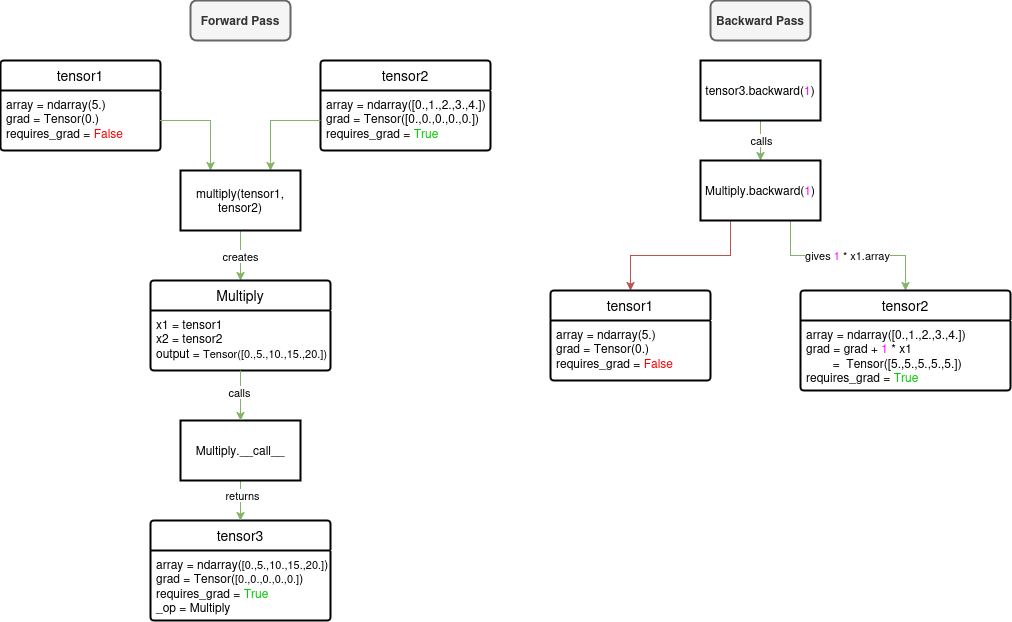

The diagram above was exported from draw.io. Its source (the exported page's mxGraphModel, read from the mxfile embedded in the PNG):
<mxGraphModel dx="753" dy="933" grid="1" gridSize="10" guides="1" tooltips="1" connect="1" arrows="1" fold="1" page="1" pageScale="1" pageWidth="850" pageHeight="1100" math="0" shadow="0">
  <root>
    <mxCell id="0" />
    <mxCell id="1" parent="0" />
    <mxCell id="CW3b4A1T3PRm6DBD6MnX-1" value="tensor1" style="swimlane;childLayout=stackLayout;horizontal=1;startSize=30;horizontalStack=0;rounded=1;fontSize=14;fontStyle=0;strokeWidth=2;resizeParent=0;resizeLast=1;shadow=0;dashed=0;align=center;arcSize=4;whiteSpace=wrap;html=1;" vertex="1" parent="1">
      <mxGeometry x="120" y="100" width="160" height="90" as="geometry">
        <mxRectangle x="160" y="170" width="80" height="50" as="alternateBounds" />
      </mxGeometry>
    </mxCell>
    <mxCell id="CW3b4A1T3PRm6DBD6MnX-2" value="array = ndarray(5.)&lt;div&gt;grad = Tensor(0.)&lt;br&gt;requires_grad =&amp;nbsp;&lt;font style=&quot;color: rgb(255, 0, 0);&quot;&gt;False&lt;/font&gt;&lt;div&gt;&lt;br&gt;&lt;/div&gt;&lt;/div&gt;" style="align=left;strokeColor=none;fillColor=none;spacingLeft=4;fontSize=12;verticalAlign=top;resizable=0;rotatable=0;part=1;html=1;" vertex="1" parent="CW3b4A1T3PRm6DBD6MnX-1">
      <mxGeometry y="30" width="160" height="60" as="geometry" />
    </mxCell>
    <mxCell id="CW3b4A1T3PRm6DBD6MnX-3" value="tensor2" style="swimlane;childLayout=stackLayout;horizontal=1;startSize=30;horizontalStack=0;rounded=1;fontSize=14;fontStyle=0;strokeWidth=2;resizeParent=0;resizeLast=1;shadow=0;dashed=0;align=center;arcSize=4;whiteSpace=wrap;html=1;" vertex="1" parent="1">
      <mxGeometry x="440" y="100" width="170" height="90" as="geometry">
        <mxRectangle x="160" y="170" width="80" height="50" as="alternateBounds" />
      </mxGeometry>
    </mxCell>
    <mxCell id="CW3b4A1T3PRm6DBD6MnX-4" value="array = ndarray([0.,1.,2.,3.,4.])&lt;div&gt;grad = Tensor([0.,0.,0.,0.,0.])&lt;br&gt;requires_grad =&amp;nbsp;&lt;font style=&quot;color: rgb(0, 204, 0);&quot;&gt;True&lt;/font&gt;&lt;br&gt;&lt;br&gt;&lt;/div&gt;" style="align=left;strokeColor=none;fillColor=none;spacingLeft=4;fontSize=12;verticalAlign=top;resizable=0;rotatable=0;part=1;html=1;" vertex="1" parent="CW3b4A1T3PRm6DBD6MnX-3">
      <mxGeometry y="30" width="170" height="60" as="geometry" />
    </mxCell>
    <mxCell id="CW3b4A1T3PRm6DBD6MnX-5" style="edgeStyle=orthogonalEdgeStyle;rounded=0;orthogonalLoop=1;jettySize=auto;html=1;fillColor=#d5e8d4;strokeColor=#82b366;entryX=0.25;entryY=0;entryDx=0;entryDy=0;" edge="1" parent="1" source="CW3b4A1T3PRm6DBD6MnX-2" target="CW3b4A1T3PRm6DBD6MnX-12">
      <mxGeometry relative="1" as="geometry">
        <mxPoint x="310" y="240" as="targetPoint" />
      </mxGeometry>
    </mxCell>
    <mxCell id="CW3b4A1T3PRm6DBD6MnX-6" style="edgeStyle=orthogonalEdgeStyle;rounded=0;orthogonalLoop=1;jettySize=auto;html=1;entryX=0.75;entryY=0;entryDx=0;entryDy=0;fillColor=#d5e8d4;strokeColor=#82b366;" edge="1" parent="1" source="CW3b4A1T3PRm6DBD6MnX-4" target="CW3b4A1T3PRm6DBD6MnX-12">
      <mxGeometry relative="1" as="geometry">
        <mxPoint x="410" y="240" as="targetPoint" />
      </mxGeometry>
    </mxCell>
    <mxCell id="CW3b4A1T3PRm6DBD6MnX-7" value="&lt;b&gt;Forward Pass&lt;/b&gt;" style="text;html=1;align=center;verticalAlign=middle;whiteSpace=wrap;rounded=1;strokeColor=#666666;strokeWidth=2;perimeterSpacing=6;fillColor=#f5f5f5;fontColor=#333333;" vertex="1" parent="1">
      <mxGeometry x="310" y="40" width="100" height="40" as="geometry" />
    </mxCell>
    <mxCell id="CW3b4A1T3PRm6DBD6MnX-8" value="&lt;b&gt;Backward Pass&lt;/b&gt;" style="text;html=1;align=center;verticalAlign=middle;whiteSpace=wrap;rounded=1;strokeColor=#666666;strokeWidth=2;perimeterSpacing=6;fillColor=#f5f5f5;fontColor=#333333;" vertex="1" parent="1">
      <mxGeometry x="830" y="40" width="100" height="40" as="geometry" />
    </mxCell>
    <mxCell id="CW3b4A1T3PRm6DBD6MnX-9" value="tensor3" style="swimlane;childLayout=stackLayout;horizontal=1;startSize=30;horizontalStack=0;rounded=1;fontSize=14;fontStyle=0;strokeWidth=2;resizeParent=0;resizeLast=1;shadow=0;dashed=0;align=center;arcSize=4;whiteSpace=wrap;html=1;" vertex="1" parent="1">
      <mxGeometry x="270" y="560" width="180" height="100" as="geometry">
        <mxRectangle x="160" y="170" width="80" height="50" as="alternateBounds" />
      </mxGeometry>
    </mxCell>
    <mxCell id="CW3b4A1T3PRm6DBD6MnX-10" value="array = ndarray(&lt;span style=&quot;font-size: 11px;&quot;&gt;[0.,5.,10.,15.,20.]&lt;/span&gt;)&lt;br&gt;grad = Tensor(&lt;span style=&quot;font-size: 11px;&quot;&gt;[0.,0.,0.,0.,0.]&lt;/span&gt;)&lt;div&gt;requires_grad =&amp;nbsp;&lt;font style=&quot;color: rgb(0, 204, 0);&quot;&gt;True&lt;/font&gt;&lt;br&gt;&lt;/div&gt;&lt;div&gt;&lt;font style=&quot;color: rgb(0, 0, 0);&quot;&gt;_op = Multiply&lt;/font&gt;&lt;/div&gt;" style="align=left;strokeColor=none;fillColor=none;spacingLeft=4;fontSize=12;verticalAlign=top;resizable=0;rotatable=0;part=1;html=1;" vertex="1" parent="CW3b4A1T3PRm6DBD6MnX-9">
      <mxGeometry y="30" width="180" height="70" as="geometry" />
    </mxCell>
    <mxCell id="CW3b4A1T3PRm6DBD6MnX-11" value="creates" style="edgeStyle=orthogonalEdgeStyle;rounded=0;orthogonalLoop=1;jettySize=auto;html=1;entryX=0.5;entryY=0;entryDx=0;entryDy=0;fillColor=#d5e8d4;strokeColor=#82b366;" edge="1" parent="1" source="CW3b4A1T3PRm6DBD6MnX-12" target="CW3b4A1T3PRm6DBD6MnX-13">
      <mxGeometry x="0.0222" relative="1" as="geometry">
        <mxPoint as="offset" />
      </mxGeometry>
    </mxCell>
    <mxCell id="CW3b4A1T3PRm6DBD6MnX-12" value="multiply(tensor1, tensor2)" style="rounded=0;whiteSpace=wrap;html=1;strokeWidth=2;" vertex="1" parent="1">
      <mxGeometry x="300" y="210" width="120" height="60" as="geometry" />
    </mxCell>
    <mxCell id="CW3b4A1T3PRm6DBD6MnX-13" value="Multiply" style="swimlane;childLayout=stackLayout;horizontal=1;startSize=30;horizontalStack=0;rounded=1;fontSize=14;fontStyle=0;strokeWidth=2;resizeParent=0;resizeLast=1;shadow=0;dashed=0;align=center;arcSize=4;whiteSpace=wrap;html=1;" vertex="1" parent="1">
      <mxGeometry x="270" y="320" width="180" height="90" as="geometry">
        <mxRectangle x="160" y="170" width="80" height="50" as="alternateBounds" />
      </mxGeometry>
    </mxCell>
    <mxCell id="CW3b4A1T3PRm6DBD6MnX-14" value="&lt;div&gt;&lt;div&gt;x1 = tensor1&lt;/div&gt;&lt;/div&gt;&lt;div&gt;x2 = tensor2&lt;/div&gt;&lt;div&gt;output =&amp;nbsp;&lt;span style=&quot;font-size: 11px; background-color: transparent; color: light-dark(rgb(0, 0, 0), rgb(255, 255, 255));&quot;&gt;Tensor([0.,5.,10.,15.,20.])&lt;/span&gt;&lt;/div&gt;&lt;div&gt;&lt;span style=&quot;font-size: 11px; background-color: transparent; color: light-dark(rgb(0, 0, 0), rgb(255, 255, 255));&quot;&gt;&lt;br&gt;&lt;/span&gt;&lt;/div&gt;" style="align=left;strokeColor=none;fillColor=none;spacingLeft=4;fontSize=12;verticalAlign=top;resizable=0;rotatable=0;part=1;html=1;" vertex="1" parent="CW3b4A1T3PRm6DBD6MnX-13">
      <mxGeometry y="30" width="180" height="60" as="geometry" />
    </mxCell>
    <mxCell id="CW3b4A1T3PRm6DBD6MnX-15" style="edgeStyle=orthogonalEdgeStyle;rounded=0;orthogonalLoop=1;jettySize=auto;html=1;fillColor=#d5e8d4;strokeColor=#82b366;" edge="1" parent="1" source="CW3b4A1T3PRm6DBD6MnX-17">
      <mxGeometry relative="1" as="geometry">
        <mxPoint x="360" y="560" as="targetPoint" />
      </mxGeometry>
    </mxCell>
    <mxCell id="CW3b4A1T3PRm6DBD6MnX-16" value="returns" style="edgeLabel;html=1;align=center;verticalAlign=middle;resizable=0;points=[];" vertex="1" connectable="0" parent="CW3b4A1T3PRm6DBD6MnX-15">
      <mxGeometry x="-0.2676" y="2" relative="1" as="geometry">
        <mxPoint as="offset" />
      </mxGeometry>
    </mxCell>
    <mxCell id="CW3b4A1T3PRm6DBD6MnX-17" value="Multiply.__call__" style="rounded=0;whiteSpace=wrap;html=1;strokeWidth=2;" vertex="1" parent="1">
      <mxGeometry x="300" y="460" width="120" height="60" as="geometry" />
    </mxCell>
    <mxCell id="CW3b4A1T3PRm6DBD6MnX-18" style="edgeStyle=orthogonalEdgeStyle;rounded=0;orthogonalLoop=1;jettySize=auto;html=1;entryX=0.5;entryY=0;entryDx=0;entryDy=0;fillColor=#d5e8d4;strokeColor=#82b366;" edge="1" parent="1" source="CW3b4A1T3PRm6DBD6MnX-14" target="CW3b4A1T3PRm6DBD6MnX-17">
      <mxGeometry relative="1" as="geometry" />
    </mxCell>
    <mxCell id="CW3b4A1T3PRm6DBD6MnX-19" value="calls" style="edgeLabel;html=1;align=center;verticalAlign=middle;resizable=0;points=[];" vertex="1" connectable="0" parent="CW3b4A1T3PRm6DBD6MnX-18">
      <mxGeometry x="-0.1448" y="-1" relative="1" as="geometry">
        <mxPoint as="offset" />
      </mxGeometry>
    </mxCell>
    <mxCell id="CW3b4A1T3PRm6DBD6MnX-20" value="calls" style="edgeStyle=orthogonalEdgeStyle;rounded=0;orthogonalLoop=1;jettySize=auto;html=1;entryX=0.5;entryY=0;entryDx=0;entryDy=0;fillColor=#d5e8d4;strokeColor=#82b366;" edge="1" parent="1" source="CW3b4A1T3PRm6DBD6MnX-21">
      <mxGeometry relative="1" as="geometry">
        <mxPoint x="880" y="200" as="targetPoint" />
      </mxGeometry>
    </mxCell>
    <mxCell id="CW3b4A1T3PRm6DBD6MnX-21" value="tensor3.backward(&lt;font style=&quot;color: rgb(255, 0, 255);&quot;&gt;1&lt;/font&gt;)" style="rounded=0;whiteSpace=wrap;html=1;strokeWidth=2;" vertex="1" parent="1">
      <mxGeometry x="820" y="100" width="120" height="60" as="geometry" />
    </mxCell>
    <mxCell id="CW3b4A1T3PRm6DBD6MnX-22" style="edgeStyle=orthogonalEdgeStyle;rounded=0;orthogonalLoop=1;jettySize=auto;html=1;fillColor=#f8cecc;strokeColor=#b85450;exitX=0.25;exitY=1;exitDx=0;exitDy=0;" edge="1" parent="1" source="CW3b4A1T3PRm6DBD6MnX-24" target="CW3b4A1T3PRm6DBD6MnX-25">
      <mxGeometry relative="1" as="geometry" />
    </mxCell>
    <mxCell id="CW3b4A1T3PRm6DBD6MnX-23" value="gives &lt;font style=&quot;color: rgb(255, 0, 255);&quot;&gt;1&lt;/font&gt; * x1.array" style="edgeStyle=orthogonalEdgeStyle;rounded=0;orthogonalLoop=1;jettySize=auto;html=1;fillColor=#d5e8d4;strokeColor=#82b366;exitX=0.75;exitY=1;exitDx=0;exitDy=0;" edge="1" parent="1" source="CW3b4A1T3PRm6DBD6MnX-24" target="CW3b4A1T3PRm6DBD6MnX-27">
      <mxGeometry relative="1" as="geometry" />
    </mxCell>
    <mxCell id="CW3b4A1T3PRm6DBD6MnX-24" value="Multiply.backward(&lt;font style=&quot;color: rgb(255, 0, 255);&quot;&gt;1&lt;/font&gt;)" style="rounded=0;whiteSpace=wrap;html=1;strokeWidth=2;" vertex="1" parent="1">
      <mxGeometry x="820" y="200" width="120" height="60" as="geometry" />
    </mxCell>
    <mxCell id="CW3b4A1T3PRm6DBD6MnX-25" value="tensor1" style="swimlane;childLayout=stackLayout;horizontal=1;startSize=30;horizontalStack=0;rounded=1;fontSize=14;fontStyle=0;strokeWidth=2;resizeParent=0;resizeLast=1;shadow=0;dashed=0;align=center;arcSize=4;whiteSpace=wrap;html=1;" vertex="1" parent="1">
      <mxGeometry x="670" y="330" width="160" height="90" as="geometry">
        <mxRectangle x="160" y="170" width="80" height="50" as="alternateBounds" />
      </mxGeometry>
    </mxCell>
    <mxCell id="CW3b4A1T3PRm6DBD6MnX-26" value="array = ndarray(5.)&lt;div&gt;grad = Tensor(0.)&lt;br&gt;requires_grad =&amp;nbsp;&lt;font style=&quot;color: rgb(255, 0, 0);&quot;&gt;False&lt;/font&gt;&lt;div&gt;&lt;br&gt;&lt;/div&gt;&lt;/div&gt;" style="align=left;strokeColor=none;fillColor=none;spacingLeft=4;fontSize=12;verticalAlign=top;resizable=0;rotatable=0;part=1;html=1;" vertex="1" parent="CW3b4A1T3PRm6DBD6MnX-25">
      <mxGeometry y="30" width="160" height="60" as="geometry" />
    </mxCell>
    <mxCell id="CW3b4A1T3PRm6DBD6MnX-27" value="tensor2" style="swimlane;childLayout=stackLayout;horizontal=1;startSize=30;horizontalStack=0;rounded=1;fontSize=14;fontStyle=0;strokeWidth=2;resizeParent=0;resizeLast=1;shadow=0;dashed=0;align=center;arcSize=4;whiteSpace=wrap;html=1;" vertex="1" parent="1">
      <mxGeometry x="920" y="330" width="210" height="100" as="geometry">
        <mxRectangle x="160" y="170" width="80" height="50" as="alternateBounds" />
      </mxGeometry>
    </mxCell>
    <mxCell id="CW3b4A1T3PRm6DBD6MnX-28" value="array = ndarray([0.,1.,2.,3.,4.])&lt;div&gt;grad = grad + &lt;font style=&quot;color: rgb(255, 0, 255);&quot;&gt;1&lt;/font&gt; * x1&lt;div&gt;&lt;span style=&quot;white-space-collapse: preserve;&quot;&gt;&#09;&lt;/span&gt;=&amp;nbsp;&lt;span style=&quot;background-color: transparent; color: light-dark(rgb(0, 0, 0), rgb(255, 255, 255));&quot;&gt; Tensor&lt;/span&gt;&lt;span style=&quot;background-color: transparent; color: light-dark(rgb(0, 0, 0), rgb(255, 255, 255));&quot;&gt;([5.,5.,5.,5.,5.])&lt;/span&gt;&lt;/div&gt;requires_grad =&amp;nbsp;&lt;font style=&quot;color: rgb(0, 204, 0);&quot;&gt;True&lt;/font&gt;&lt;br&gt;&lt;br&gt;&lt;/div&gt;" style="align=left;strokeColor=none;fillColor=none;spacingLeft=4;fontSize=12;verticalAlign=top;resizable=0;rotatable=0;part=1;html=1;" vertex="1" parent="CW3b4A1T3PRm6DBD6MnX-27">
      <mxGeometry y="30" width="210" height="70" as="geometry" />
    </mxCell>
  </root>
</mxGraphModel>